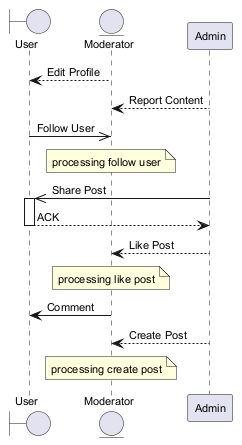

The diagram above was rendered by PlantUML. Its source (embedded in the PNG):
@startuml
skinparam backgroundColor #FFFFFF
skinparam classBackgroundColor #F3E5F5
skinparam classBorderColor #6A1B9A
skinparam defaultFontSize 11
boundary "User" as U
entity "Moderator" as M
participant "Admin" as A
M --> U : Edit Profile
A --> M : Report Content
U ->> M : Follow User
note over M : processing follow user
A ->> U : Share Post
activate U
U --> A : ACK
deactivate U
A --> M : Like Post
note over M : processing like post
M -> U : Comment
A --> M : Create Post
note over M : processing create post
@enduml